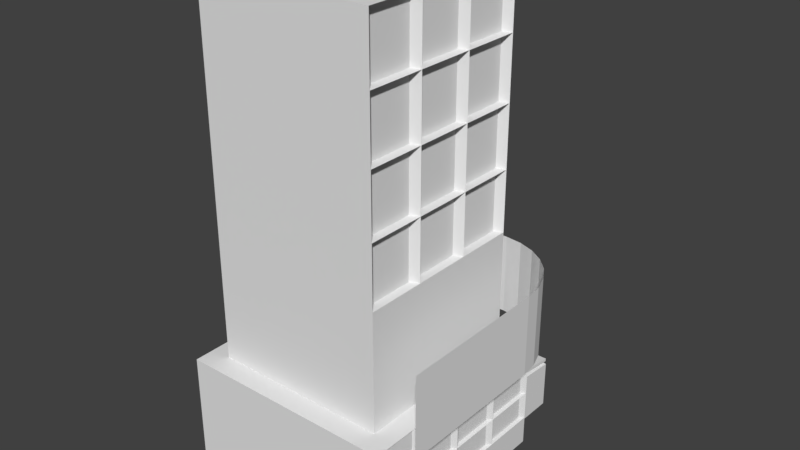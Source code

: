 # Source: Building_4.blend  (saved by Blender 2.78.0; exported with 4.5.12 LTS)
import bpy
from mathutils import Matrix  # noqa: F401  (used for matrix-valued properties, if any)

bpy.ops.wm.read_factory_settings(use_empty=True)
scene = bpy.context.scene
scene.name = 'Scene'

# ---- collections
col_collection_1 = bpy.data.collections.new('Collection 1'); scene.collection.children.link(col_collection_1)

# ---- world
world_world = bpy.data.worlds.new('World'); scene.world = world_world
world_world.color = (0.05088, 0.05088, 0.05088)
world_world.use_sun_shadow = False
world_world.sun_shadow_jitter_overblur = 0.0
world_world.cycles.sampling_method = 'MANUAL'

# ---- meshes
me_cube_005 = bpy.data.meshes.new('Cube.005')
me_cube_005.from_pydata([(-1.0, -1.0, -1.0), (-1.0, -1.0, 5.046), (-1.0, 1.0, -1.0), (-1.0, 1.0, 5.046), (1.0, -1.0, -1.0), (1.0, -1.0, 5.046), (1.0, 1.0, -1.0), (1.0, 1.0, 5.046), (-0.8055, -0.8044, 4.808), (-0.8055, -0.8044, 24.01), (-0.8055, 0.817, 4.808), (-0.8055, 0.817, 24.01), (0.816, -0.8044, 4.808), (0.816, -0.8044, 24.01), (0.816, 0.817, 4.808), (0.816, 0.817, 24.01), (-0.8934, -1.277, 9.564), (-0.8934, -1.277, 5.322), (0.816, -0.8044, 20.81), (0.816, 0.817, 8.008), (0.816, 0.817, 11.21), (0.816, 0.817, 14.41), (0.816, 0.817, 17.61), (0.816, 0.817, 20.81), (-0.8055, 0.817, 8.008), (-0.8055, 0.817, 11.21), (-0.8055, 0.817, 14.41), (-0.8055, 0.817, 17.61), (-0.8055, 0.817, 20.81), (-0.8055, -0.8044, 20.81), (-0.8055, -0.8044, 17.61), (0.816, -0.8044, 8.008), (-0.8055, -0.8044, 14.41), (0.816, -0.8044, 11.21), (-0.8055, -0.8044, 11.21), (0.816, -0.8044, 14.41), (-0.8055, -0.8044, 8.008), (0.816, -0.8044, 17.61), (1.227, 0.8436, 5.322), (1.227, 0.8436, 9.564), (1.227, -0.5653, 5.322), (0.5155, -1.277, 5.322), (1.209, -0.7237, 5.322), (1.157, -0.8741, 5.322), (1.072, -1.009, 5.322), (0.9592, -1.122, 5.322), (0.8243, -1.206, 5.322), (0.6739, -1.259, 5.322), (0.5155, -1.277, 9.564), (1.227, -0.5653, 9.564), (0.6739, -1.259, 9.564), (0.8243, -1.206, 9.564), (0.9592, -1.122, 9.564), (1.072, -1.009, 9.564), (1.157, -0.8741, 9.564), (1.209, -0.7237, 9.564), (-1.0, -1.0, 0.5116), (-1.0, -1.0, 2.023), (-1.0, -1.0, 3.535), (1.0, -1.0, 3.535), (1.0, -1.0, 2.023), (1.0, -1.0, 0.5116), (-0.5, -1.0, -1.0), (0.0, -1.0, -1.0), (0.5, -1.0, -1.0), (0.5, -1.0, 5.046), (0.0, -1.0, 5.046), (-0.5, -1.0, 5.046), (0.5, -1.0, 0.5116), (0.0, -1.0, 0.5116), (-0.5, -1.0, 0.5116), (0.5, -1.0, 2.023), (0.0, -1.0, 2.023), (-0.5, -1.0, 2.023), (0.5, -1.0, 3.535), (0.0, -1.0, 3.535), (-0.5, -1.0, 3.535), (-0.25, -1.0, -1.0), (0.25, -1.0, -1.0), (0.25, -1.0, 0.5116), (-0.25, -1.0, 0.5116), (0.25, -1.0, 2.023), (-0.25, -1.0, 2.023), (0.5, -1.0, -0.2442), (-0.5, -1.0, -0.2442), (0.5, -1.0, 1.267), (0.0, -1.0, 1.267), (-0.5, -1.0, 1.267), (-0.25, -1.0, -0.2442), (0.25, -1.0, -0.2442), (-0.25, -0.9279, -1.0), (0.0, -0.9279, -1.0), (0.25, -0.9279, 0.5116), (0.0, -0.9279, 0.5116), (0.0, -0.9279, -0.2442), (0.25, -0.9279, -1.0), (-0.25, -0.9279, 0.5116), (-0.25, -0.9279, -0.2442), (0.25, -0.9279, -0.2442), (-0.5513, -0.9672, 3.586), (-0.5513, -0.9672, 4.995), (-0.9487, -0.9672, 4.995), (-0.9487, -0.9672, 3.586), (-0.5513, -0.9672, 0.5629), (-0.5513, -0.9672, 1.267), (-0.5513, -0.9672, 1.972), (-0.9487, -0.9672, 1.972), (-0.9487, -0.9672, 0.5629), (-0.5513, -0.9672, 2.074), (-0.5513, -0.9672, 3.483), (-0.9487, -0.9672, 3.483), (-0.9487, -0.9672, 2.074), (0.9487, -0.9672, 0.5629), (0.9487, -0.9672, 1.972), (0.5513, -0.9672, 1.972), (0.5513, -0.9672, 1.267), (0.5513, -0.9672, 0.5629), (0.9487, -0.9672, 2.074), (0.9487, -0.9672, 3.483), (0.5513, -0.9672, 3.483), (0.5513, -0.9672, 2.074), (0.4487, -0.9672, 2.074), (0.4487, -0.9672, 3.483), (0.0513, -0.9672, 3.483), (0.0513, -0.9672, 2.074), (0.25, -0.9672, 2.074), (-0.0513, -0.9672, 2.074), (-0.0513, -0.9672, 3.483), (-0.4487, -0.9672, 3.483), (-0.4487, -0.9672, 2.074), (-0.25, -0.9672, 2.074), (0.9487, -0.9672, 3.586), (0.9487, -0.9672, 4.995), (0.5513, -0.9672, 4.995), (0.5513, -0.9672, 3.586), (0.4487, -0.9672, 3.586), (0.4487, -0.9672, 4.995), (0.0513, -0.9672, 4.995), (0.0513, -0.9672, 3.586), (-0.0513, -0.9672, 3.586), (-0.0513, -0.9672, 4.995), (-0.4487, -0.9672, 4.995), (-0.4487, -0.9672, 3.586), (-0.25, -0.9672, 1.972), (-0.4487, -0.9672, 1.972), (-0.4487, -0.9672, 1.267), (-0.4487, -0.9672, 0.5629), (-0.25, -0.9672, 0.5629), (-0.0513, -0.9672, 0.5629), (-0.0513, -0.9672, 1.267), (-0.0513, -0.9672, 1.972), (0.25, -0.9672, 1.972), (0.0513, -0.9672, 1.972), (0.0513, -0.9672, 1.267), (0.0513, -0.9672, 0.5629), (0.25, -0.9672, 0.5629), (0.4487, -0.9672, 0.5629), (0.4487, -0.9672, 1.267), (0.4487, -0.9672, 1.972), (0.2755, 0.817, 4.808), (-0.265, 0.817, 4.808), (-0.265, 0.817, 24.01), (0.2755, 0.817, 24.01), (-0.265, -0.8044, 4.808), (0.2755, -0.8044, 4.808), (0.2755, -0.8044, 24.01), (-0.265, -0.8044, 24.01), (-0.265, 0.817, 11.21), (0.2755, 0.817, 11.21), (-0.265, 0.817, 8.008), (0.2755, 0.817, 8.008), (0.2755, -0.8044, 20.81), (-0.265, -0.8044, 20.81), (0.2755, -0.8044, 17.61), (-0.265, -0.8044, 17.61), (0.2755, -0.8044, 14.41), (-0.265, -0.8044, 14.41), (0.2755, -0.8044, 11.21), (-0.265, -0.8044, 11.21), (0.2755, -0.8044, 8.008), (-0.265, -0.8044, 8.008), (-0.265, 0.817, 20.81), (0.2755, 0.817, 20.81), (-0.265, 0.817, 17.61), (0.2755, 0.817, 17.61), (-0.265, 0.817, 14.41), (0.2755, 0.817, 14.41), (-0.8055, 0.2765, 4.808), (-0.8055, -0.2639, 4.808), (-0.8055, -0.2639, 24.01), (-0.8055, 0.2765, 24.01), (0.816, -0.2639, 4.808), (0.816, 0.2765, 4.808), (0.816, 0.2765, 24.01), (0.816, -0.2639, 24.01), (0.816, 0.2765, 20.81), (0.816, -0.2639, 20.81), (0.816, 0.2765, 17.61), (0.816, -0.2639, 17.61), (0.816, 0.2765, 14.41), (0.816, -0.2639, 14.41), (0.816, 0.2765, 11.21), (0.816, -0.2639, 11.21), (0.816, 0.2765, 8.008), (0.816, -0.2639, 8.008), (-0.8055, -0.2639, 20.81), (-0.8055, 0.2765, 20.81), (-0.8055, -0.2639, 17.61), (-0.8055, 0.2765, 17.61), (-0.8055, -0.2639, 14.41), (-0.8055, 0.2765, 14.41), (-0.8055, -0.2639, 11.21), (-0.8055, 0.2765, 11.21), (-0.8055, -0.2639, 8.008), (-0.8055, 0.2765, 8.008), (0.2755, 0.2765, 24.01), (0.2755, -0.2639, 24.01), (-0.265, 0.2765, 24.01), (-0.265, -0.2639, 24.01), (-0.265, 0.2765, 4.808), (-0.265, -0.2639, 4.808), (0.2755, 0.2765, 4.808), (0.2755, -0.2639, 4.808), (0.7887, -0.3137, 20.86), (0.7887, -0.3137, 23.96), (0.7887, -0.7547, 23.96), (0.7887, -0.7547, 20.86), (0.7887, -0.3137, 17.66), (0.7887, -0.3137, 20.76), (0.7887, -0.7547, 20.76), (0.7887, -0.7547, 17.66), (0.7887, -0.3137, 14.46), (0.7887, -0.3137, 17.56), (0.7887, -0.7547, 17.56), (0.7887, -0.7547, 14.46), (0.7887, -0.3137, 11.26), (0.7887, -0.3137, 14.36), (0.7887, -0.7547, 14.36), (0.7887, -0.7547, 11.26), (0.7887, 0.7673, 11.26), (0.7887, 0.7673, 14.36), (0.7887, 0.3263, 14.36), (0.7887, 0.3263, 11.26), (0.7887, 0.2268, 11.26), (0.7887, 0.2268, 14.36), (0.7887, -0.2142, 14.36), (0.7887, -0.2142, 11.26), (0.7887, 0.7673, 14.46), (0.7887, 0.7673, 17.56), (0.7887, 0.3263, 17.56), (0.7887, 0.3263, 14.46), (0.7887, 0.2268, 14.46), (0.7887, 0.2268, 17.56), (0.7887, -0.2142, 17.56), (0.7887, -0.2142, 14.46), (0.7887, 0.7673, 17.66), (0.7887, 0.7673, 20.76), (0.7887, 0.3263, 20.76), (0.7887, 0.3263, 17.66), (0.7887, 0.2268, 17.66), (0.7887, 0.2268, 20.76), (0.7887, -0.2142, 20.76), (0.7887, -0.2142, 17.66), (0.7887, 0.7673, 20.86), (0.7887, 0.7673, 23.96), (0.7887, 0.3263, 23.96), (0.7887, 0.3263, 20.86), (0.7887, 0.2268, 20.86), (0.7887, 0.2268, 23.96), (0.7887, -0.2142, 23.96), (0.7887, -0.2142, 20.86), (-0.315, -0.7343, 20.86), (-0.315, -0.7343, 23.96), (-0.7555, -0.7343, 23.96), (-0.7555, -0.7343, 20.86), (-0.315, -0.7343, 17.66), (-0.315, -0.7343, 20.76), (-0.7555, -0.7343, 20.76), (-0.7555, -0.7343, 17.66), (-0.315, -0.7343, 14.46), (-0.315, -0.7343, 17.56), (-0.7555, -0.7343, 17.56), (-0.7555, -0.7343, 14.46), (-0.315, -0.7343, 11.26), (-0.315, -0.7343, 14.36), (-0.7555, -0.7343, 14.36), (-0.7555, -0.7343, 11.26), (0.766, -0.7343, 11.26), (0.766, -0.7343, 14.36), (0.3255, -0.7343, 14.36), (0.3255, -0.7343, 11.26), (0.2255, -0.7343, 11.26), (0.2255, -0.7343, 14.36), (-0.215, -0.7343, 14.36), (-0.215, -0.7343, 11.26), (0.766, -0.7343, 14.46), (0.766, -0.7343, 17.56), (0.3255, -0.7343, 17.56), (0.3255, -0.7343, 14.46), (0.2255, -0.7343, 14.46), (0.2255, -0.7343, 17.56), (-0.215, -0.7343, 17.56), (-0.215, -0.7343, 14.46), (0.766, -0.7343, 17.66), (0.766, -0.7343, 20.76), (0.3255, -0.7343, 20.76), (0.3255, -0.7343, 17.66), (0.2255, -0.7343, 17.66), (0.2255, -0.7343, 20.76), (-0.215, -0.7343, 20.76), (-0.215, -0.7343, 17.66), (0.766, -0.7343, 20.86), (0.766, -0.7343, 23.96), (0.3255, -0.7343, 23.96), (0.3255, -0.7343, 20.86), (0.2255, -0.7343, 20.86), (0.2255, -0.7343, 23.96), (-0.215, -0.7343, 23.96), (-0.215, -0.7343, 20.86), (1.112, -0.8245, -0.9835), (1.112, -0.8245, 1.783), (1.112, -0.3407, -0.9835), (1.112, -0.3407, 1.783), (1.596, -0.8245, -0.9835), (1.596, -0.8245, 1.562), (1.596, -0.3407, -0.9835), (1.596, -0.3407, 1.562), (1.123, -0.803, 1.941), (1.123, -0.3407, 1.941), (1.585, -0.3407, 1.638), (1.585, -0.803, 1.638), (1.112, 0.1432, 1.783), (1.112, 0.1432, -0.9835), (1.596, 0.1432, -0.9835), (1.596, 0.1432, 1.562), (1.123, 0.1217, 1.941), (1.585, 0.1217, 1.638), (1.117, -0.3407, 2.044), (1.117, 0.1373, 2.044), (1.117, -0.8186, 2.044), (1.595, -0.3407, 1.73), (1.595, -0.8186, 1.73), (1.595, 0.1373, 1.73), (1.12, -0.3407, 2.199), (1.12, 0.1373, 2.199), (1.12, -0.8186, 2.199), (1.598, -0.3407, 1.885), (1.598, -0.8186, 1.885), (1.598, 0.1373, 1.885)], [], [(0, 56, 57, 58, 1, 3, 2), (2, 3, 7, 6), (6, 7, 5, 59, 60, 61, 4), (99, 100, 101, 102), (2, 6, 4, 64, 78, 63, 77, 62, 0), (7, 3, 1, 67, 66, 65, 5), (206, 190, 11, 28), (182, 162, 15, 23), (223, 224, 225, 226), (271, 272, 273, 274), (222, 191, 12, 164), (218, 189, 9, 166), (212, 210, 26, 25), (214, 212, 25, 24), (187, 214, 24, 10), (184, 182, 23, 22), (186, 184, 22, 21), (168, 186, 21, 20), (170, 168, 20, 19), (159, 170, 19, 14), (227, 228, 229, 230), (231, 232, 233, 234), (41, 48, 16, 17), (235, 236, 237, 238), (38, 39, 49, 40), (204, 202, 33, 31), (191, 204, 31, 12), (275, 276, 277, 278), (180, 178, 34, 36), (279, 280, 281, 282), (283, 284, 285, 286), (163, 180, 36, 8), (48, 41, 47, 50), (50, 47, 46, 51), (51, 46, 45, 52), (52, 45, 44, 53), (53, 44, 43, 54), (54, 43, 42, 55), (55, 42, 40, 49), (62, 84, 70, 56, 0), (103, 104, 105, 106, 107), (108, 109, 110, 111), (4, 61, 68, 83, 64), (79, 69, 93, 92), (88, 80, 70, 84), (112, 113, 114, 115, 116), (117, 118, 119, 120), (121, 122, 123, 124, 125), (126, 127, 128, 129, 130), (131, 132, 133, 134), (135, 136, 137, 138), (139, 140, 141, 142), (143, 144, 145, 146, 147, 148, 149, 150), (77, 88, 84, 62), (88, 77, 90, 97), (77, 63, 91, 90), (78, 89, 98, 95), (64, 83, 89, 78), (83, 68, 79, 89), (98, 92, 93, 94), (91, 94, 97, 90), (94, 93, 96, 97), (95, 98, 94, 91), (89, 79, 92, 98), (69, 80, 96, 93), (80, 88, 97, 96), (63, 78, 95, 91), (151, 152, 153, 154, 155, 156, 157, 158), (76, 67, 100, 99), (67, 1, 101, 100), (1, 58, 102, 101), (58, 76, 99, 102), (70, 80, 69, 148, 147, 146), (73, 57, 106, 105), (57, 56, 107, 106), (56, 70, 103, 107), (73, 76, 109, 108), (76, 58, 110, 109), (58, 57, 111, 110), (57, 73, 108, 111), (61, 60, 113, 112), (60, 71, 114, 113), (69, 79, 68, 156, 155, 154), (68, 61, 112, 116), (60, 59, 118, 117), (59, 74, 119, 118), (74, 71, 120, 119), (71, 60, 117, 120), (71, 74, 122, 121), (74, 75, 123, 122), (75, 72, 124, 123), (81, 72, 152, 151, 158, 71), (72, 75, 127, 126), (75, 76, 128, 127), (76, 73, 129, 128), (72, 81, 71, 121, 125, 124), (59, 5, 132, 131), (5, 65, 133, 132), (65, 74, 134, 133), (74, 59, 131, 134), (74, 65, 136, 135), (65, 66, 137, 136), (66, 75, 138, 137), (75, 74, 135, 138), (75, 66, 140, 139), (66, 67, 141, 140), (67, 76, 142, 141), (76, 75, 139, 142), (73, 87, 70, 146, 145, 144), (70, 87, 73, 105, 104, 103), (73, 82, 72, 126, 130, 129), (82, 73, 144, 143, 150, 72), (72, 86, 69, 154, 153, 152), (71, 85, 68, 116, 115, 114), (68, 85, 71, 158, 157, 156), (69, 86, 72, 150, 149, 148), (210, 208, 27, 26), (208, 206, 28, 27), (12, 31, 179, 164), (164, 179, 180, 163), (287, 288, 289, 290), (291, 292, 293, 294), (295, 296, 297, 298), (299, 300, 301, 302), (31, 33, 177, 179), (179, 177, 178, 180), (303, 304, 305, 306), (307, 308, 309, 310), (10, 24, 169, 160), (160, 169, 170, 159), (24, 25, 167, 169), (169, 167, 168, 170), (25, 26, 185, 167), (167, 185, 186, 168), (26, 27, 183, 185), (185, 183, 184, 186), (27, 28, 181, 183), (183, 181, 182, 184), (194, 216, 165, 13), (216, 218, 166, 165), (188, 220, 163, 8), (220, 222, 164, 163), (311, 312, 313, 314), (315, 316, 317, 318), (28, 11, 161, 181), (181, 161, 162, 182), (160, 159, 221, 219), (219, 221, 222, 220), (10, 160, 219, 187), (187, 219, 220, 188), (162, 161, 217, 215), (215, 217, 218, 216), (15, 162, 215, 193), (193, 215, 216, 194), (30, 29, 205, 207), (207, 205, 206, 208), (32, 30, 207, 209), (209, 207, 208, 210), (14, 19, 203, 192), (192, 203, 204, 191), (19, 20, 201, 203), (203, 201, 202, 204), (239, 240, 241, 242), (243, 244, 245, 246), (247, 248, 249, 250), (251, 252, 253, 254), (255, 256, 257, 258), (259, 260, 261, 262), (8, 36, 213, 188), (188, 213, 214, 187), (36, 34, 211, 213), (213, 211, 212, 214), (34, 32, 209, 211), (211, 209, 210, 212), (161, 11, 190, 217), (217, 190, 189, 218), (159, 14, 192, 221), (221, 192, 191, 222), (263, 264, 265, 266), (267, 268, 269, 270), (29, 9, 189, 205), (205, 189, 190, 206), (196, 194, 224, 223), (194, 13, 225, 224), (13, 18, 226, 225), (18, 196, 223, 226), (198, 196, 228, 227), (196, 18, 229, 228), (18, 37, 230, 229), (37, 198, 227, 230), (200, 198, 232, 231), (198, 37, 233, 232), (37, 35, 234, 233), (35, 200, 231, 234), (202, 200, 236, 235), (200, 35, 237, 236), (35, 33, 238, 237), (33, 202, 235, 238), (20, 21, 240, 239), (21, 199, 241, 240), (199, 201, 242, 241), (201, 20, 239, 242), (201, 199, 244, 243), (199, 200, 245, 244), (200, 202, 246, 245), (202, 201, 243, 246), (21, 22, 248, 247), (22, 197, 249, 248), (197, 199, 250, 249), (199, 21, 247, 250), (199, 197, 252, 251), (197, 198, 253, 252), (198, 200, 254, 253), (200, 199, 251, 254), (22, 23, 256, 255), (23, 195, 257, 256), (195, 197, 258, 257), (197, 22, 255, 258), (197, 195, 260, 259), (195, 196, 261, 260), (196, 198, 262, 261), (198, 197, 259, 262), (23, 15, 264, 263), (15, 193, 265, 264), (193, 195, 266, 265), (195, 23, 263, 266), (195, 193, 268, 267), (193, 194, 269, 268), (194, 196, 270, 269), (196, 195, 267, 270), (172, 166, 272, 271), (166, 9, 273, 272), (9, 29, 274, 273), (29, 172, 271, 274), (174, 172, 276, 275), (172, 29, 277, 276), (29, 30, 278, 277), (30, 174, 275, 278), (176, 174, 280, 279), (174, 30, 281, 280), (30, 32, 282, 281), (32, 176, 279, 282), (178, 176, 284, 283), (176, 32, 285, 284), (32, 34, 286, 285), (34, 178, 283, 286), (33, 35, 288, 287), (35, 175, 289, 288), (175, 177, 290, 289), (177, 33, 287, 290), (177, 175, 292, 291), (175, 176, 293, 292), (176, 178, 294, 293), (178, 177, 291, 294), (35, 37, 296, 295), (37, 173, 297, 296), (173, 175, 298, 297), (175, 35, 295, 298), (175, 173, 300, 299), (173, 174, 301, 300), (174, 176, 302, 301), (176, 175, 299, 302), (37, 18, 304, 303), (18, 171, 305, 304), (171, 173, 306, 305), (173, 37, 303, 306), (173, 171, 308, 307), (171, 172, 309, 308), (172, 174, 310, 309), (174, 173, 307, 310), (18, 13, 312, 311), (13, 165, 313, 312), (165, 171, 314, 313), (171, 18, 311, 314), (171, 165, 316, 315), (165, 166, 317, 316), (166, 172, 318, 317), (172, 171, 315, 318), (319, 320, 322, 321), (321, 322, 331, 332), (325, 326, 324, 323), (323, 324, 320, 319), (321, 325, 323, 319), (322, 328, 335, 331), (330, 329, 340, 341), (324, 326, 329, 330), (322, 320, 327, 328), (320, 324, 330, 327), (332, 331, 334, 333), (334, 331, 335, 336), (329, 326, 334, 336), (326, 325, 333, 334), (325, 321, 332, 333), (335, 328, 337, 338), (339, 341, 347, 345), (340, 342, 348, 346), (328, 327, 339, 337), (329, 336, 342, 340), (327, 330, 341, 339), (336, 335, 338, 342), (346, 343, 345, 347), (343, 346, 348, 344), (338, 337, 343, 344), (342, 338, 344, 348), (341, 340, 346, 347), (337, 339, 345, 343)])
me_cube_005.use_remesh_preserve_volume = False
me_cube_005.use_remesh_preserve_attributes = False
me_cube_005.use_mirror_vertex_groups = False
me_cube_005.update()

# ---- objects
ob_building4 = bpy.data.objects.new('Building4', me_cube_005)

# ---- transforms, parenting, visibility, modifiers, constraints
ob_building4.location = (1.908, -2.026, 0.9533)
ob_building4.rotation_euler = (0.0, -0.0, 1.571)
ob_building4.scale = (4.133, 4.133, 0.7228)
ob_building4.lineart.crease_threshold = 0.0

# ---- collection membership
col_collection_1.objects.link(ob_building4)

# ---- scene / render settings (as saved in the file)
scene.frame_start = 1; scene.frame_end = 250; scene.frame_set(1)
scene.render.engine = 'BLENDER_EEVEE_NEXT'
scene.render.resolution_percentage = 50
scene.render.dither_intensity = 0.0
scene.cycles.use_denoising = False
scene.cycles.samples = 128
scene.cycles.sampling_pattern = 'TABULATED_SOBOL'
scene.cycles.light_sampling_threshold = 0.0
scene.cycles.use_adaptive_sampling = False
scene.cycles.use_light_tree = False
scene.cycles.blur_glossy = 0.0
scene.cycles.sample_clamp_indirect = 0.0
scene.view_settings.view_transform = 'Standard'
bpy.context.view_layer.update()

# ---- added for rendering (the .blend has no active camera and no usable light): camera, sun
cam_auto = bpy.data.cameras.new('AutoCamera')
cam_auto.lens = 50.0
cam_auto.sensor_width = 36.0
cam_auto.clip_end = 1000.0
ob_auto_camera = bpy.data.objects.new('AutoCamera', cam_auto)
scene.collection.objects.link(ob_auto_camera)
ob_auto_camera.location = (23.7928, -26.3655, 26.3186)
ob_auto_camera.rotation_euler = (1.09748, -7.21219e-08, 0.694738)
scene.camera = ob_auto_camera
light_auto_sun = bpy.data.lights.new('AutoSun', 'SUN')
light_auto_sun.energy = 3.0
light_auto_sun.angle = 0.0523599
ob_auto_sun = bpy.data.objects.new('AutoSun', light_auto_sun)
scene.collection.objects.link(ob_auto_sun)
ob_auto_sun.rotation_euler = (0.872665, 0.174533, 0.523599)
bpy.context.view_layer.update()
